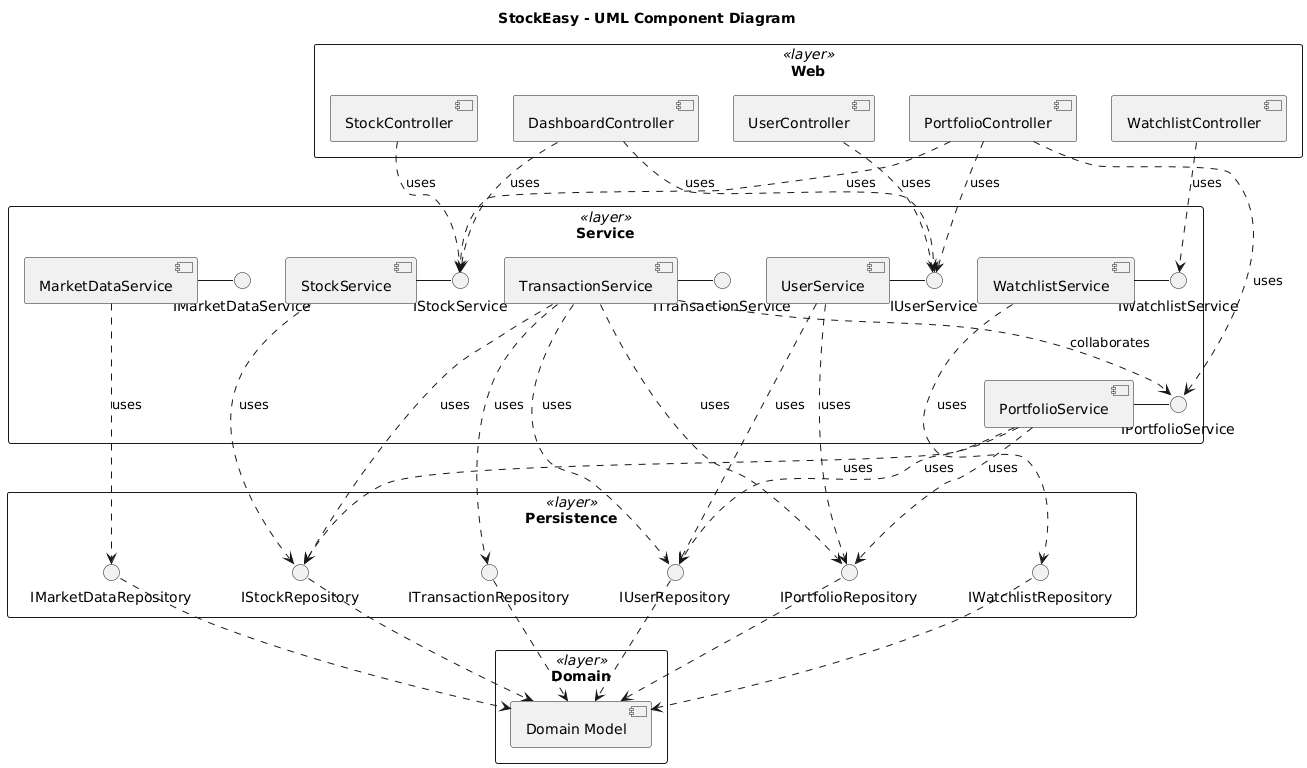

The diagram above was rendered by PlantUML. Its source (embedded in the PNG):
@startuml
' Render components with UML2 look
skinparam componentStyle uml2
skinparam packageStyle rectangle

title StockEasy - UML Component Diagram

package "Web" <<layer>> {
  component "DashboardController" as C_Dashboard
  component "PortfolioController" as C_Portfolio
  component "StockController" as C_Stock
  component "UserController" as C_User
  component "WatchlistController" as C_Watchlist
}

package "Service" <<layer>> {
  ' Service interfaces (provided APIs)
  interface IMarketDataService
  interface IPortfolioService
  interface IStockService
  interface ITransactionService
  interface IUserService
  interface IWatchlistService

  ' Service implementations provide those interfaces
  component "MarketDataService" as S_MarketData
  component "PortfolioService"  as S_Portfolio
  component "StockService"      as S_Stock
  component "TransactionService" as S_Transaction
  component "UserService"       as S_User
  component "WatchlistService"  as S_Watchlist

  S_MarketData - IMarketDataService
  S_Portfolio  - IPortfolioService
  S_Stock      - IStockService
  S_Transaction - ITransactionService
  S_User       - IUserService
  S_Watchlist  - IWatchlistService
}

package "Persistence" <<layer>> {
  ' Repository interfaces (APIs backed by Spring Data JPA)
  interface IMarketDataRepository
  interface IPortfolioRepository
  interface IStockRepository
  interface ITransactionRepository
  interface IUserRepository
  interface IWatchlistRepository
}

package "Domain" <<layer>> {
  ' (Shown at high level; details belong in the Class/ER diagram)
  component "Domain Model" as D_Domain
}

' -------------------------------
' Web -> Service (uses dependencies)
' -------------------------------
C_Dashboard  ..> IStockService        : uses
C_Dashboard  ..> IUserService         : uses
C_Portfolio  ..> IPortfolioService    : uses
C_Portfolio  ..> IUserService         : uses
C_Portfolio  ..> IStockService        : uses
C_Stock      ..> IStockService        : uses
C_User       ..> IUserService         : uses
C_Watchlist  ..> IWatchlistService    : uses

' -------------------------------
' Service -> Repository (uses)
' -------------------------------
S_MarketData   ..> IMarketDataRepository : uses
S_Portfolio    ..> IPortfolioRepository  : uses
S_Portfolio    ..> IStockRepository      : uses
S_Portfolio    ..> IUserRepository       : uses
S_Stock        ..> IStockRepository      : uses
S_Transaction  ..> ITransactionRepository: uses
S_Transaction  ..> IUserRepository       : uses
S_Transaction  ..> IStockRepository      : uses
S_Transaction  ..> IPortfolioRepository  : uses
S_User         ..> IUserRepository       : uses
S_User         ..> IPortfolioRepository  : uses
S_Watchlist    ..> IWatchlistRepository  : uses

' -------------------------------
' Service -> Service (explicit in your scan)
' -------------------------------
S_Transaction  ..> IPortfolioService     : collaborates

' -------------------------------
' Persistence -> Domain
' (aggregate link: repositories operate on domain entities)
' -------------------------------
IMarketDataRepository   ..> D_Domain
IPortfolioRepository    ..> D_Domain
IStockRepository        ..> D_Domain
ITransactionRepository  ..> D_Domain
IUserRepository         ..> D_Domain
IWatchlistRepository    ..> D_Domain
@enduml